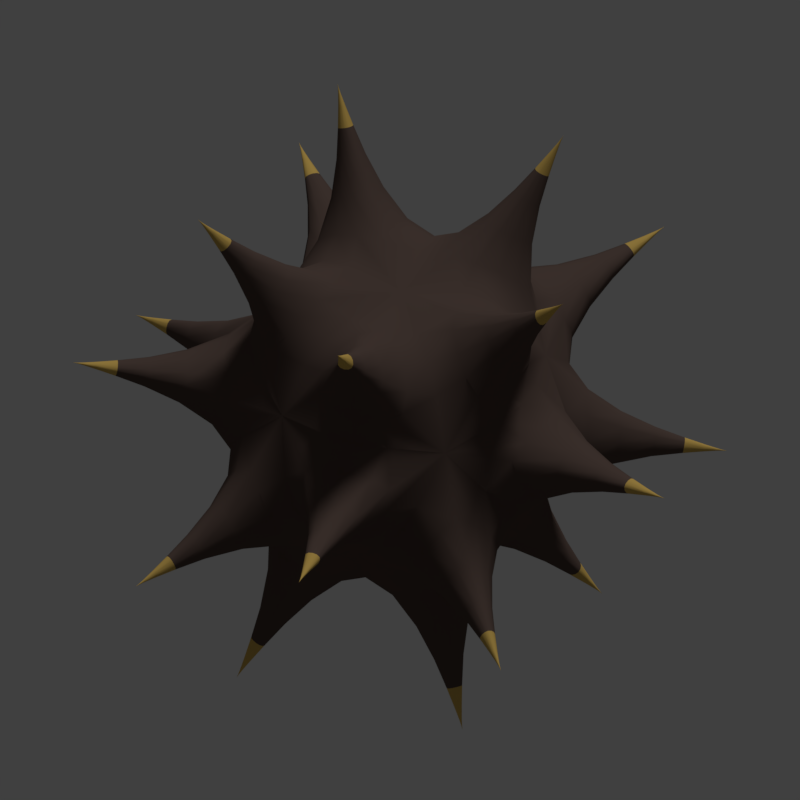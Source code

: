 # Source: balls.blend  (saved by Blender 2.78.0; exported with 4.5.12 LTS)
import bpy
from mathutils import Matrix  # noqa: F401  (used for matrix-valued properties, if any)

bpy.ops.wm.read_factory_settings(use_empty=True)
scene = bpy.context.scene
scene.name = 'Scene'

# ---- collections
col_collection_1 = bpy.data.collections.new('Collection 1'); scene.collection.children.link(col_collection_1)

# ---- materials (node trees are filled in below, after node groups)
mat_material_006 = bpy.data.materials.new('Material.006')
mat_material_006.alpha_threshold = 0.0
mat_material_006.use_transparent_shadow = False
mat_material_006.diffuse_color = (0.1107, 0.07591, 0.06404, 1.0)
mat_material_006.specular_color = (0.8, 0.2542, 0.106)
mat_material_006.roughness = 0.5
mat_material_006.specular_intensity = 0.0
mat_material_006.line_color = (0.0, 0.0, 0.0, 1.0)
mat_material_005 = bpy.data.materials.new('Material.005')
mat_material_005.alpha_threshold = 0.0
mat_material_005.use_transparent_shadow = False
mat_material_005.diffuse_color = (0.6966, 0.4634, 0.1178, 1.0)
mat_material_005.specular_color = (0.8, 0.5314, 0.1339)
mat_material_005.roughness = 0.5
mat_material_005.specular_intensity = 0.3525
mat_material_005.line_color = (0.0, 0.0, 0.0, 1.0)

# ---- material node trees

# ---- world
world_world = bpy.data.worlds.new('World'); scene.world = world_world
world_world.color = (0.05088, 0.05088, 0.05088)
world_world.use_sun_shadow = False
world_world.sun_shadow_jitter_overblur = 0.0
world_world.cycles.sampling_method = 'MANUAL'

# ---- cameras
cam_camera = bpy.data.cameras.new('Camera')
cam_camera.type = 'ORTHO'
cam_camera.clip_end = 100.0
cam_camera.lens = 35.0
cam_camera.sensor_width = 32.0
cam_camera.sensor_height = 18.0
cam_camera.ortho_scale = 3.0
cam_camera.dof.focus_distance = 0.0
cam_camera.dof.aperture_fstop = 128.0

# ---- lights
light_lamp = bpy.data.lights.new('Lamp', 'SUN')
light_lamp.transmission_factor = 0.0
light_lamp.cutoff_distance = 30.0
light_lamp.angle = 0.1993
light_lamp.energy = 1.0
light_lamp.shadow_buffer_clip_start = 1.001
light_lamp.shadow_soft_size = 0.1
light_lamp.shadow_cascade_max_distance = 1000.0

# ---- meshes
me_icosphere_001 = bpy.data.meshes.new('Icosphere.001')
me_icosphere_001.from_pydata([(-9.33e-09, 1.256e-09, -0.5786), (0.4186, -0.3042, -0.2587), (-0.1599, -0.4922, -0.2587), (-0.5175, 1.256e-09, -0.2587), (-0.1599, 0.4922, -0.2587), (0.4186, 0.3042, -0.2587), (0.1599, -0.4922, 0.2587), (-0.4186, -0.3042, 0.2587), (-0.4186, 0.3042, 0.2587), (0.1599, 0.4922, 0.2587), (0.5175, 1.256e-09, 0.2587), (-9.33e-09, 1.256e-09, 0.5786), (0.2224, -0.6845, -0.9539), (0.2309, -0.6907, -0.9474), (0.2192, -0.6945, -0.9474), (0.7282, -0.006186, -0.9474), (0.7197, 9.626e-10, -0.9539), (0.7282, 0.006186, -0.9474), (-0.5823, -0.423, -0.9539), (-0.5855, -0.4331, -0.9474), (-0.5928, -0.423, -0.9474), (-0.5823, 0.423, -0.9539), (-0.5928, 0.423, -0.9474), (-0.5855, 0.4331, -0.9474), (0.2224, 0.6845, -0.9539), (0.2192, 0.6945, -0.9474), (0.2309, 0.6907, -0.9474), (1.173, -0.006186, -0.2277), (1.173, 0.006186, -0.2277), (1.175, 1.094e-09, -0.2171), (0.3566, -1.118, -0.2277), (0.3684, -1.114, -0.2277), (0.3631, -1.118, -0.2171), (-0.9526, -0.6845, -0.2277), (-0.9454, -0.6945, -0.2277), (-0.9506, -0.6907, -0.2171), (-0.9454, 0.6945, -0.2277), (-0.9526, 0.6845, -0.2277), (-0.9506, 0.6907, -0.2171), (0.3684, 1.114, -0.2277), (0.3566, 1.118, -0.2277), (0.3631, 1.118, -0.2171), (0.9506, -0.6907, 0.2171), (0.9526, -0.6845, 0.2277), (0.9454, -0.6945, 0.2277), (-0.3631, -1.118, 0.2171), (-0.3566, -1.118, 0.2277), (-0.3684, -1.114, 0.2277), (-1.175, 9.626e-10, 0.2171), (-1.173, -0.006186, 0.2277), (-1.173, 0.006186, 0.2277), (-0.3631, 1.118, 0.2171), (-0.3684, 1.114, 0.2277), (-0.3566, 1.118, 0.2277), (0.9506, 0.6907, 0.2171), (0.9454, 0.6945, 0.2277), (0.9526, 0.6845, 0.2277), (0.5855, -0.4331, 0.9474), (0.5928, -0.423, 0.9474), (0.5823, -0.423, 0.9539), (-0.2309, -0.6907, 0.9474), (-0.2192, -0.6945, 0.9474), (-0.2224, -0.6845, 0.9539), (-0.7282, 0.006186, 0.9474), (-0.7282, -0.006186, 0.9474), (-0.7197, 1.094e-09, 0.9539), (-0.2192, 0.6945, 0.9474), (-0.2309, 0.6907, 0.9474), (-0.2224, 0.6845, 0.9539), (0.5928, 0.423, 0.9474), (0.5855, 0.4331, 0.9474), (0.5823, 0.423, 0.9539), (0.2357, -0.7237, -0.9957), (0.235, -0.7231, -0.9963), (0.2347, -0.724, -0.9957), (0.7603, 9.626e-10, -0.9963), (0.7611, -0.0005521, -0.9957), (0.7611, 0.0005521, -0.9957), (-0.6154, -0.4478, -0.9957), (-0.6151, -0.4469, -0.9963), (-0.616, -0.4469, -0.9957), (-0.616, 0.4469, -0.9957), (-0.6151, 0.4469, -0.9963), (-0.6154, 0.4478, -0.9957), (0.2347, 0.724, -0.9957), (0.235, 0.7231, -0.9963), (0.2357, 0.7237, -0.9957), (1.231, 0.0005521, -0.2354), (1.231, -0.0005521, -0.2354), (1.231, 1.094e-09, -0.2345), (0.3809, -1.171, -0.2354), (0.3799, -1.171, -0.2354), (0.3805, -1.171, -0.2345), (-0.9955, -0.724, -0.2354), (-0.9962, -0.7231, -0.2354), (-0.996, -0.7237, -0.2345), (-0.9962, 0.7231, -0.2354), (-0.9955, 0.724, -0.2354), (-0.996, 0.7237, -0.2345), (0.3799, 1.171, -0.2354), (0.3809, 1.171, -0.2354), (0.3805, 1.171, -0.2345), (0.9962, -0.7231, 0.2354), (0.996, -0.7237, 0.2345), (0.9955, -0.724, 0.2354), (-0.3799, -1.171, 0.2354), (-0.3805, -1.171, 0.2345), (-0.3809, -1.171, 0.2354), (-1.231, -0.0005521, 0.2354), (-1.231, 9.626e-10, 0.2345), (-1.231, 0.0005521, 0.2354), (-0.3809, 1.171, 0.2354), (-0.3805, 1.171, 0.2345), (-0.3799, 1.171, 0.2354), (0.9955, 0.724, 0.2354), (0.996, 0.7237, 0.2345), (0.9962, 0.7231, 0.2354), (0.616, -0.4469, 0.9957), (0.6154, -0.4478, 0.9957), (0.6151, -0.4469, 0.9963), (-0.2347, -0.724, 0.9957), (-0.2357, -0.7237, 0.9957), (-0.235, -0.7231, 0.9963), (-0.7611, -0.0005521, 0.9957), (-0.7611, 0.0005521, 0.9957), (-0.7603, 1.094e-09, 0.9963), (-0.2357, 0.7237, 0.9957), (-0.2347, 0.724, 0.9957), (-0.235, 0.7231, 0.9963), (0.6154, 0.4478, 0.9957), (0.616, 0.4469, 0.9957), (0.6151, 0.4469, 0.9963)], [], [(37, 38, 98, 96), (1, 13, 12, 0), (2, 14, 13, 1), (0, 12, 14, 2), (36, 37, 96, 97), (0, 16, 15, 1), (5, 17, 16, 0), (1, 15, 17, 5), (50, 48, 109, 110), (2, 19, 18, 0), (3, 20, 19, 2), (0, 18, 20, 3), (49, 50, 110, 108), (3, 22, 21, 0), (4, 23, 22, 3), (0, 21, 23, 4), (23, 21, 82, 83), (4, 25, 24, 0), (5, 26, 25, 4), (0, 24, 26, 5), (48, 49, 108, 109), (5, 28, 27, 1), (10, 29, 28, 5), (1, 27, 29, 10), (62, 60, 121, 122), (1, 31, 30, 2), (6, 32, 31, 1), (2, 30, 32, 6), (22, 23, 83, 81), (2, 34, 33, 3), (7, 35, 34, 2), (3, 33, 35, 7), (61, 62, 122, 120), (3, 37, 36, 4), (8, 38, 37, 3), (4, 36, 38, 8), (21, 22, 81, 82), (4, 40, 39, 5), (9, 41, 40, 4), (5, 39, 41, 9), (35, 33, 94, 95), (10, 43, 42, 1), (6, 44, 43, 10), (1, 42, 44, 6), (60, 61, 120, 121), (6, 46, 45, 2), (7, 47, 46, 6), (2, 45, 47, 7), (34, 35, 95, 93), (7, 49, 48, 3), (8, 50, 49, 7), (3, 48, 50, 8), (33, 34, 93, 94), (8, 52, 51, 4), (9, 53, 52, 8), (4, 51, 53, 9), (47, 45, 106, 107), (9, 55, 54, 5), (10, 56, 55, 9), (5, 54, 56, 10), (46, 47, 107, 105), (10, 58, 57, 6), (11, 59, 58, 10), (6, 57, 59, 11), (20, 18, 79, 80), (6, 61, 60, 7), (11, 62, 61, 6), (7, 60, 62, 11), (45, 46, 105, 106), (7, 64, 63, 8), (11, 65, 64, 7), (8, 63, 65, 11), (59, 57, 118, 119), (8, 67, 66, 9), (11, 68, 67, 8), (9, 66, 68, 11), (19, 20, 80, 78), (9, 70, 69, 10), (11, 71, 70, 9), (10, 69, 71, 11), (73, 72, 74), (76, 75, 77), (79, 78, 80), (82, 81, 83), (85, 84, 86), (88, 87, 89), (91, 90, 92), (94, 93, 95), (97, 96, 98), (100, 99, 101), (103, 102, 104), (106, 105, 107), (109, 108, 110), (112, 111, 113), (115, 114, 116), (118, 117, 119), (121, 120, 122), (124, 123, 125), (127, 126, 128), (130, 129, 131), (63, 64, 123, 124), (38, 36, 97, 98), (24, 25, 84, 85), (64, 65, 125, 123), (25, 26, 86, 84), (65, 63, 124, 125), (51, 52, 111, 112), (26, 24, 85, 86), (12, 13, 72, 73), (52, 53, 113, 111), (13, 14, 74, 72), (53, 51, 112, 113), (39, 40, 99, 100), (14, 12, 73, 74), (40, 41, 101, 99), (66, 67, 126, 127), (41, 39, 100, 101), (27, 28, 87, 88), (67, 68, 128, 126), (28, 29, 89, 87), (68, 66, 127, 128), (54, 55, 114, 115), (29, 27, 88, 89), (15, 16, 75, 76), (55, 56, 116, 114), (16, 17, 77, 75), (56, 54, 115, 116), (42, 43, 102, 103), (17, 15, 76, 77), (43, 44, 104, 102), (69, 70, 129, 130), (44, 42, 103, 104), (30, 31, 90, 91), (70, 71, 131, 129), (31, 32, 92, 90), (71, 69, 130, 131), (57, 58, 117, 118), (32, 30, 91, 92), (18, 19, 78, 79), (58, 59, 119, 117)])
me_icosphere_001.polygons.foreach_set('use_smooth', [True] * 140)
me_icosphere_001.polygons.foreach_set('material_index', [1, 0, 0, 0, 1, 0, 0, 0, 1, 0, 0, 0, 1, 0, 0, 0, 1, 0, 0, 0, 1, 0, 0, 0, 1, 0, 0, 0, 1, 0, 0, 0, 1, 0, 0, 0, 1, 0, 0, 0, 1, 0, 0, 0, 1, 0, 0, 0, 1, 0, 0, 0, 1, 0, 0, 0, 1, 0, 0, 0, 1, 0, 0, 0, 1, 0, 0, 0, 1, 0, 0, 0, 1, 0, 0, 0, 1, 0, 0, 0, 1, 1, 1, 1, 1, 1, 1, 1, 1, 1, 1, 1, 1, 1, 1, 1, 1, 1, 1, 1, 1, 1, 1, 1, 1, 1, 1, 1, 1, 1, 1, 1, 1, 1, 1, 1, 1, 1, 1, 1, 1, 1, 1, 1, 1, 1, 1, 1, 1, 1, 1, 1, 1, 1, 1, 1, 1, 1, 1, 1])
me_icosphere_001.materials.append(mat_material_006)
me_icosphere_001.materials.append(mat_material_005)
me_icosphere_001.use_remesh_preserve_volume = False
me_icosphere_001.use_remesh_preserve_attributes = False
me_icosphere_001.use_mirror_vertex_groups = False
me_icosphere_001.update()

# ---- objects
ob_icosphere = bpy.data.objects.new('Icosphere', me_icosphere_001)
ob_lamp = bpy.data.objects.new('Lamp', light_lamp)
ob_camera = bpy.data.objects.new('Camera', cam_camera)

# ---- transforms, parenting, visibility, modifiers, constraints
ob_icosphere.location = (0.0, 0.0, 0.0)
ob_icosphere.lineart.crease_threshold = 0.0
_m = ob_icosphere.modifiers.new('Subsurf', 'SUBSURF')
_m.uv_smooth = 'PRESERVE_CORNERS'
_m.quality = 2
_m.levels = 2
_m.show_only_control_edges = False
ob_lamp.location = (4.076, 1.005, 5.904)
ob_lamp.rotation_euler = (-0.3142, 0.2566, 0.0)
ob_lamp.lock_rotations_4d = False
ob_lamp.empty_display_type = 'ARROWS'
ob_lamp.color = (0.0, 0.0, 0.0, 0.0)
ob_lamp.lineart.crease_threshold = 0.0
ob_camera.location = (0.0, -4.44, 4.475)
ob_camera.rotation_euler = (0.7854, -0.0, 0.0)
ob_camera.lock_rotations_4d = False
ob_camera.empty_display_type = 'ARROWS'
ob_camera.color = (0.0, 0.0, 0.0, 0.0)
ob_camera.display_type = 'WIRE'
ob_camera.lineart.crease_threshold = 0.0

# ---- collection membership
col_collection_1.objects.link(ob_icosphere)
col_collection_1.objects.link(ob_lamp)
col_collection_1.objects.link(ob_camera)

# ---- scene / render settings (as saved in the file)
scene.camera = ob_camera
scene.frame_start = 1; scene.frame_end = 5; scene.frame_set(3)
scene.render.engine = 'BLENDER_EEVEE_NEXT'
scene.render.resolution_x = 64
scene.render.resolution_y = 64
scene.render.dither_intensity = 0.0
scene.cycles.use_denoising = False
scene.cycles.samples = 128
scene.cycles.sampling_pattern = 'TABULATED_SOBOL'
scene.cycles.light_sampling_threshold = 0.0
scene.cycles.use_adaptive_sampling = False
scene.cycles.use_light_tree = False
scene.cycles.blur_glossy = 0.0
scene.cycles.sample_clamp_indirect = 0.0
scene.view_settings.view_transform = 'Standard'
bpy.context.view_layer.update()
